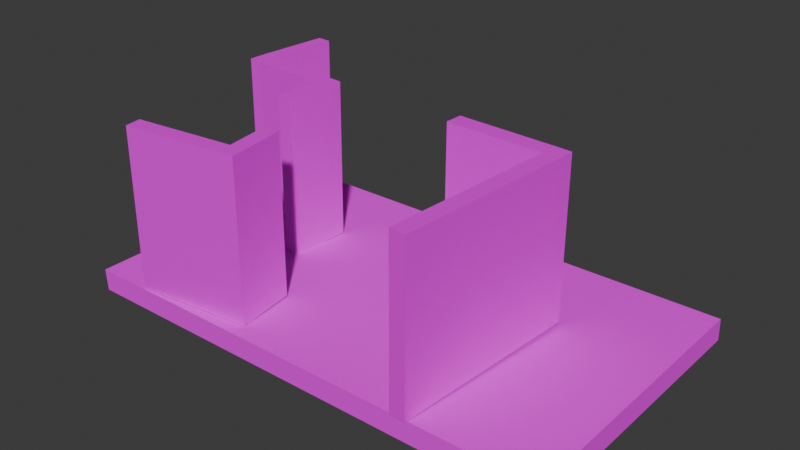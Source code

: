 # Source: Roof2.blend  (saved by Blender 5.1.29; exported with 4.5.12 LTS)
import bpy
from mathutils import Matrix  # noqa: F401  (used for matrix-valued properties, if any)

bpy.ops.wm.read_factory_settings(use_empty=True)
scene = bpy.context.scene
scene.name = 'Scene'

# ---- collections
col_collection = bpy.data.collections.new('Collection'); scene.collection.children.link(col_collection)

# ---- images (referenced by path relative to the original .blend; pixels are not part of the script)
import os
ASSET_DIR = os.environ.get("B2B_ASSET_DIR", "")  # directory of the original .blend (textures are referenced by path, not embedded)
HERE = os.path.dirname(os.path.abspath(__file__))  # packed textures are extracted next to this script under _unpacked/

def load_image(name, relpath, width, height, colorspace="sRGB"):
    """Load a texture the original file referenced (path relative to the .blend, or extracted next to this script)."""
    p = next((c for c in (os.path.join(HERE, relpath), os.path.join(ASSET_DIR, relpath)) if relpath and os.path.exists(c)), "")
    if p:
        img = bpy.data.images.load(p, check_existing=True)
        img.name = name
    else:  # same state as the original file: an image datablock whose file is absent (Cycles renders it pink)
        img = bpy.data.images.new(name, width, height)
        img.source = "FILE"
        img.filepath = "//" + (relpath or name)
    img.colorspace_settings.name = colorspace
    return img
img_ucupaint_ceiling_color = load_image('Ucupaint Ceiling Color', 'Roof2Ceiling.png', 1024, 1024, 'sRGB')
img_ucupaint_floor_color = load_image('Ucupaint Floor Color', 'Roof2 floor.png', 1024, 1024, 'sRGB')
img_roof2wall2_png = load_image('Roof2Wall2.png', 'Roof2Wall2.png', 1024, 1024, 'sRGB')
img_roof2wall1_png = load_image('Roof2Wall1.png', 'Roof2Wall1.png', 1024, 1024, 'sRGB')
img_roof2wall3_png = load_image('Roof2Wall3.png', 'Roof2Wall3.png', 1024, 1024, 'sRGB')

# ---- materials (node trees are filled in below, after node groups)
mat_ceilingbaked = bpy.data.materials.new('CeilingBaked')
mat_floorbaked = bpy.data.materials.new('FloorBaked')
mat_wall2 = bpy.data.materials.new('Wall2')
mat_wall1 = bpy.data.materials.new('Wall1')
mat_wall3 = bpy.data.materials.new('Wall3')

# ---- material node trees
mat_ceilingbaked.use_nodes = True; mat_ceilingbaked.node_tree.nodes.clear()
_N = mat_ceilingbaked.node_tree.nodes; _L = mat_ceilingbaked.node_tree.links
n0 = _N.new('ShaderNodeBsdfPrincipled'); n0.name = 'Principled BSDF'; n0.location = (-200, 100)
n0.inputs[2].default_value = 0.9246
n0.inputs[4].default_value = 0.9648
n1 = _N.new('ShaderNodeOutputMaterial'); n1.name = 'Material Output'; n1.location = (200, 100)
n2 = _N.new('ShaderNodeTexImage'); n2.name = 'Image Texture'; n2.location = (-490, 80)
n2.image = img_ucupaint_ceiling_color
_L.new(n0.outputs[0], n1.inputs[0])
_L.new(n2.outputs[0], n0.inputs[0])
n1.is_active_output = True
mat_floorbaked.use_nodes = True; mat_floorbaked.node_tree.nodes.clear()
_N = mat_floorbaked.node_tree.nodes; _L = mat_floorbaked.node_tree.links
n0 = _N.new('ShaderNodeBsdfPrincipled'); n0.name = 'Principled BSDF'; n0.location = (-200, 100)
n0.inputs[2].default_value = 0.8467
n0.inputs[4].default_value = 0.9799
n1 = _N.new('ShaderNodeOutputMaterial'); n1.name = 'Material Output'; n1.location = (200, 100)
n2 = _N.new('ShaderNodeTexImage'); n2.name = 'Image Texture'; n2.location = (-490, 80)
n2.image = img_ucupaint_floor_color
_L.new(n0.outputs[0], n1.inputs[0])
_L.new(n2.outputs[0], n0.inputs[0])
n1.is_active_output = True
mat_wall2.use_nodes = True; mat_wall2.node_tree.nodes.clear()
_N = mat_wall2.node_tree.nodes; _L = mat_wall2.node_tree.links
n0 = _N.new('ShaderNodeBsdfPrincipled'); n0.name = 'Principled BSDF'; n0.location = (-200, 100)
n0.inputs[4].default_value = 0.9698
n1 = _N.new('ShaderNodeOutputMaterial'); n1.name = 'Material Output'; n1.location = (200, 100)
n2 = _N.new('ShaderNodeTexImage'); n2.name = 'Image Texture'; n2.location = (-490, 80)
n2.image = img_roof2wall2_png
_L.new(n0.outputs[0], n1.inputs[0])
_L.new(n2.outputs[0], n0.inputs[0])
n1.is_active_output = True
mat_wall1.use_nodes = True; mat_wall1.node_tree.nodes.clear()
_N = mat_wall1.node_tree.nodes; _L = mat_wall1.node_tree.links
n0 = _N.new('ShaderNodeBsdfPrincipled'); n0.name = 'Principled BSDF'; n0.location = (-200, 100)
n0.inputs[4].default_value = 0.9799
n1 = _N.new('ShaderNodeOutputMaterial'); n1.name = 'Material Output'; n1.location = (200, 100)
n2 = _N.new('ShaderNodeTexImage'); n2.name = 'Image Texture'; n2.location = (-490, 80)
n2.image = img_roof2wall1_png
_L.new(n0.outputs[0], n1.inputs[0])
_L.new(n2.outputs[0], n0.inputs[0])
n1.is_active_output = True
mat_wall3.use_nodes = True; mat_wall3.node_tree.nodes.clear()
_N = mat_wall3.node_tree.nodes; _L = mat_wall3.node_tree.links
n0 = _N.new('ShaderNodeBsdfPrincipled'); n0.name = 'Principled BSDF'; n0.location = (-200, 100)
n0.inputs[4].default_value = 0.9698
n1 = _N.new('ShaderNodeOutputMaterial'); n1.name = 'Material Output'; n1.location = (200, 100)
n2 = _N.new('ShaderNodeTexImage'); n2.name = 'Image Texture'; n2.location = (-490, 80)
n2.image = img_roof2wall3_png
_L.new(n0.outputs[0], n1.inputs[0])
_L.new(n2.outputs[0], n0.inputs[0])
n1.is_active_output = True

# ---- world
world_world = bpy.data.worlds.new('World'); scene.world = world_world
world_world.use_nodes = True; world_world.node_tree.nodes.clear()
_N = world_world.node_tree.nodes; _L = world_world.node_tree.links
n0 = _N.new('ShaderNodeOutputWorld'); n0.name = 'World Output'; n0.location = (200, 100)
n1 = _N.new('ShaderNodeBackground'); n1.name = 'Background'; n1.location = (-200, 100)
n1.inputs[0].default_value = (0.05088, 0.05088, 0.05088, 1.0)
_L.new(n1.outputs[0], n0.inputs[0])
n0.is_active_output = True
world_world.color = (0.05088, 0.05088, 0.05088)
world_world.sun_shadow_jitter_overblur = 0.0

# ---- meshes
me_cube_204 = bpy.data.meshes.new('Cube.204')
me_cube_204.from_pydata([(-4.02, -2.181, 0.37), (-4.015, -2.168, 0.004174), (-4.026, 2.588, 0.3565), (-4.022, 2.601, -0.009364), (4.021, -2.181, 0.37), (4.026, -2.169, 0.004174), (4.015, 2.588, 0.3565), (4.02, 2.6, -0.009364), (-4.016, -0.9096, 0.0007898), (-4.018, 0.2402, -0.002595), (-4.02, 1.39, -0.005979), (-4.025, 1.377, 0.3599), (-4.023, 0.2276, 0.3633), (-4.021, -0.9221, 0.3667), (4.025, -0.9102, 0.0007898), (4.023, 0.2395, -0.002595), (4.021, 1.389, -0.005979), (4.016, 1.377, 0.3599), (4.018, 0.227, 0.3633), (4.02, -0.9228, 0.3667), (-2.395, 2.601, -0.009364), (-0.7982, 2.601, -0.009364), (0.7984, 2.601, -0.009364), (2.395, 2.6, -0.009364), (2.402, -2.168, 0.004174), (0.8051, -2.168, 0.004174), (-0.7916, -2.168, 0.004174), (-2.388, -2.168, 0.004174), (-2.393, -2.181, 0.37), (-0.7963, -2.181, 0.37), (0.8003, -2.181, 0.37), (2.397, -2.181, 0.37), (2.39, 2.588, 0.3565), (0.7937, 2.588, 0.3565), (-0.803, 2.588, 0.3565), (-2.4, 2.588, 0.3565), (-2.39, -0.9098, 0.0007898), (-0.7929, -0.9099, 0.0007898), (0.8037, -0.9099, 0.0007898), (2.4, -0.91, 0.0007898), (-2.391, 0.24, -0.002595), (-0.7948, 0.2399, -0.002595), (0.8018, 0.2398, -0.002595), (2.398, 0.2398, -0.002595), (-2.393, 1.39, -0.005979), (-0.7967, 1.39, -0.005979), (0.8, 1.39, -0.005979), (2.397, 1.39, -0.005979), (2.392, 1.377, 0.3599), (2.394, 0.2272, 0.3633), (2.396, -0.9226, 0.3667), (0.7952, 1.377, 0.3599), (0.7971, 0.2272, 0.3633), (0.799, -0.9225, 0.3667), (-0.8014, 1.377, 0.3599), (-0.7995, 0.2273, 0.3633), (-0.7976, -0.9225, 0.3667), (-2.398, 1.377, 0.3599), (-2.396, 0.2274, 0.3633), (-2.394, -0.9224, 0.3667)], [], [(47, 23, 7, 16), (17, 16, 7, 6), (23, 32, 6, 7), (31, 24, 5, 4), (13, 8, 1, 0), (2, 3, 10, 11), (11, 10, 9, 12), (12, 9, 8, 13), (4, 5, 14, 19), (19, 14, 15, 18), (18, 15, 16, 17), (24, 39, 14, 5), (39, 43, 15, 14), (43, 47, 16, 15), (9, 10, 44, 40), (40, 44, 45, 41), (41, 45, 46, 42), (42, 46, 47, 43), (8, 9, 40, 36), (36, 40, 41, 37), (37, 41, 42, 38), (38, 42, 43, 39), (1, 8, 36, 27), (27, 36, 37, 26), (26, 37, 38, 25), (25, 38, 39, 24), (0, 1, 27, 28), (28, 27, 26, 29), (29, 26, 25, 30), (30, 25, 24, 31), (3, 2, 35, 20), (20, 35, 34, 21), (21, 34, 33, 22), (22, 33, 32, 23), (10, 3, 20, 44), (44, 20, 21, 45), (45, 21, 22, 46), (46, 22, 23, 47), (48, 17, 6, 32), (51, 48, 32, 33), (54, 51, 33, 34), (57, 54, 34, 35), (11, 57, 35, 2), (49, 18, 17, 48), (52, 49, 48, 51), (55, 52, 51, 54), (58, 55, 54, 57), (12, 58, 57, 11), (50, 19, 18, 49), (53, 50, 49, 52), (56, 53, 52, 55), (59, 56, 55, 58), (13, 59, 58, 12), (31, 4, 19, 50), (30, 31, 50, 53), (29, 30, 53, 56), (28, 29, 56, 59), (0, 28, 59, 13)])
me_cube_204.polygons.foreach_set('material_index', [0, 0, 0, 0, 0, 0, 0, 0, 0, 0, 0, 0, 0, 0, 0, 0, 0, 0, 0, 0, 0, 0, 0, 0, 0, 0, 0, 0, 0, 0, 0, 0, 0, 0, 0, 0, 0, 0, 1, 1, 1, 1, 1, 1, 1, 1, 1, 1, 1, 1, 1, 1, 1, 1, 1, 1, 1, 1])
_uv = me_cube_204.uv_layers.new(name='UVMap')
_uv.uv.foreach_set('vector', [0.5061, 0.1463, 0.4315, 0.1464, 0.4315, 0.04635, 0.5061, 0.04625, 0.8171, 0.8525, 0.8397, 0.8534, 0.8397, 0.928, 0.8171, 0.9271, 0.9315, 0.4415, 0.9541, 0.4412, 0.9541, 0.5413, 0.9315, 0.5415, 0.8171, 0.4412, 0.8397, 0.4415, 0.8397, 0.5415, 0.8171, 0.5413, 0.06847, 0.711, 0.04593, 0.7119, 0.04592, 0.6344, 0.06846, 0.6335, 0.06846, 0.9273, 0.04593, 0.9281, 0.04592, 0.8535, 0.06846, 0.8527, 0.06846, 0.8527, 0.04592, 0.8535, 0.04593, 0.7827, 0.06846, 0.7819, 0.06846, 0.7819, 0.04593, 0.7827, 0.04593, 0.7119, 0.06847, 0.711, 0.8171, 0.6334, 0.8397, 0.6342, 0.8397, 0.7117, 0.8171, 0.7109, 0.8171, 0.7109, 0.8397, 0.7117, 0.8397, 0.7826, 0.8171, 0.7817, 0.8171, 0.7817, 0.8397, 0.7826, 0.8397, 0.8534, 0.8171, 0.8525, 0.7253, 0.146, 0.6478, 0.1461, 0.6478, 0.04601, 0.7253, 0.04592, 0.6478, 0.1461, 0.5769, 0.1462, 0.577, 0.04613, 0.6478, 0.04601, 0.5769, 0.1462, 0.5061, 0.1463, 0.5061, 0.04625, 0.577, 0.04613, 0.5769, 0.5415, 0.5061, 0.5416, 0.5061, 0.4414, 0.577, 0.4412, 0.577, 0.4412, 0.5061, 0.4414, 0.5061, 0.343, 0.577, 0.3429, 0.577, 0.3429, 0.5061, 0.343, 0.5061, 0.2447, 0.5769, 0.2445, 0.5769, 0.2445, 0.5061, 0.2447, 0.5061, 0.1463, 0.5769, 0.1462, 0.6478, 0.5413, 0.5769, 0.5415, 0.577, 0.4412, 0.6478, 0.4411, 0.6478, 0.4411, 0.577, 0.4412, 0.577, 0.3429, 0.6478, 0.3428, 0.6478, 0.3428, 0.577, 0.3429, 0.5769, 0.2445, 0.6478, 0.2444, 0.6478, 0.2444, 0.5769, 0.2445, 0.5769, 0.1462, 0.6478, 0.1461, 0.7253, 0.5413, 0.6478, 0.5413, 0.6478, 0.4411, 0.7253, 0.441, 0.7253, 0.441, 0.6478, 0.4411, 0.6478, 0.3428, 0.7253, 0.3427, 0.7253, 0.3427, 0.6478, 0.3428, 0.6478, 0.2444, 0.7253, 0.2443, 0.7253, 0.2443, 0.6478, 0.2444, 0.6478, 0.1461, 0.7253, 0.146, 0.8171, 0.04592, 0.8397, 0.04621, 0.8397, 0.1464, 0.8171, 0.1461, 0.8171, 0.1461, 0.8397, 0.1464, 0.8397, 0.2448, 0.8171, 0.2445, 0.8171, 0.2445, 0.8397, 0.2448, 0.8397, 0.3431, 0.8171, 0.3428, 0.8171, 0.3428, 0.8397, 0.3431, 0.8397, 0.4415, 0.8171, 0.4412, 0.9315, 0.04621, 0.9541, 0.04592, 0.9541, 0.1461, 0.9315, 0.1464, 0.9315, 0.1464, 0.9541, 0.1461, 0.9541, 0.2445, 0.9315, 0.2448, 0.9315, 0.2448, 0.9541, 0.2445, 0.9541, 0.3428, 0.9315, 0.3431, 0.9315, 0.3431, 0.9541, 0.3428, 0.9541, 0.4412, 0.9315, 0.4415, 0.5061, 0.5416, 0.4315, 0.5417, 0.4315, 0.4415, 0.5061, 0.4414, 0.5061, 0.4414, 0.4315, 0.4415, 0.4315, 0.3431, 0.5061, 0.343, 0.5061, 0.343, 0.4315, 0.3431, 0.4315, 0.2448, 0.5061, 0.2447, 0.5061, 0.2447, 0.4315, 0.2448, 0.4315, 0.1464, 0.5061, 0.1463, 0.1205, 0.4413, 0.1205, 0.5414, 0.04593, 0.5413, 0.04592, 0.4412, 0.1205, 0.3429, 0.1205, 0.4413, 0.04592, 0.4412, 0.04592, 0.3428, 0.1205, 0.2446, 0.1205, 0.3429, 0.04592, 0.3428, 0.04593, 0.2445, 0.1205, 0.1462, 0.1205, 0.2446, 0.04593, 0.2445, 0.04593, 0.1461, 0.1205, 0.04602, 0.1205, 0.1462, 0.04593, 0.1461, 0.04592, 0.04592, 0.1913, 0.4414, 0.1913, 0.5415, 0.1205, 0.5414, 0.1205, 0.4413, 0.1913, 0.3431, 0.1913, 0.4414, 0.1205, 0.4413, 0.1205, 0.3429, 0.1913, 0.2447, 0.1913, 0.3431, 0.1205, 0.3429, 0.1205, 0.2446, 0.1913, 0.1464, 0.1913, 0.2447, 0.1205, 0.2446, 0.1205, 0.1462, 0.1913, 0.04614, 0.1913, 0.1464, 0.1205, 0.1462, 0.1205, 0.04602, 0.2622, 0.4415, 0.2622, 0.5416, 0.1913, 0.5415, 0.1913, 0.4414, 0.2622, 0.3432, 0.2622, 0.4415, 0.1913, 0.4414, 0.1913, 0.3431, 0.2622, 0.2448, 0.2622, 0.3432, 0.1913, 0.3431, 0.1913, 0.2447, 0.2622, 0.1465, 0.2622, 0.2448, 0.1913, 0.2447, 0.1913, 0.1464, 0.2622, 0.04627, 0.2622, 0.1465, 0.1913, 0.1464, 0.1913, 0.04614, 0.3397, 0.4416, 0.3397, 0.5417, 0.2622, 0.5416, 0.2622, 0.4415, 0.3397, 0.3433, 0.3397, 0.4416, 0.2622, 0.4415, 0.2622, 0.3432, 0.3397, 0.2449, 0.3397, 0.3433, 0.2622, 0.3432, 0.2622, 0.2448, 0.3397, 0.1466, 0.3397, 0.2449, 0.2622, 0.2448, 0.2622, 0.1465, 0.3397, 0.04635, 0.3397, 0.1466, 0.2622, 0.1465, 0.2622, 0.04627])
me_cube_204.materials.append(mat_ceilingbaked)
me_cube_204.materials.append(mat_floorbaked)
me_cube_204.update()
me_cube_241 = bpy.data.meshes.new('Cube.241')
me_cube_241.from_pydata([(-1.953, 2.209, -3.654), (-2.035, 2.19, 0.8953), (-2.032, 2.663, -3.655), (-2.113, 2.644, 0.8941), (-0.3527, 2.968, -3.659), (-0.274, 2.514, -3.657), (-0.3555, 2.495, 0.892), (-0.4341, 2.949, 0.8909), (-0.8095, 2.416, 0.8918), (-0.8882, 2.87, 0.8906), (-0.8068, 2.889, -3.659), (-0.7281, 2.435, -3.658), (0.2233, -0.3555, -3.657), (0.1419, -0.3747, 0.8924), (-0.3122, -0.4534, 0.8922), (-0.2308, -0.4342, -3.657)], [], [(9, 8, 6, 7), (10, 9, 7, 4), (6, 8, 14, 13), (0, 1, 3, 2), (4, 7, 6, 5), (1, 0, 11, 8), (2, 3, 9, 10), (3, 1, 8, 9), (14, 15, 12, 13), (5, 6, 13, 12), (8, 11, 15, 14)])
_uv = me_cube_241.uv_layers.new(name='UVMap')
_uv.uv.foreach_set('vector', [0.5808, 0.3332, 0.5808, 0.2882, 0.6259, 0.2882, 0.6259, 0.3332, 0.451, 0.3783, 0.00635, 0.3783, 0.007154, 0.3332, 0.4519, 0.3332, 0.6259, 0.2882, 0.5808, 0.2882, 0.5808, 0.003606, 0.6259, 0.003606, 0.4483, 0.545, 0.003606, 0.545, 0.00377, 0.5, 0.4485, 0.5, 0.4519, 0.3332, 0.007154, 0.3332, 0.00699, 0.2882, 0.4517, 0.2882, 0.003606, 0.545, 0.4483, 0.545, 0.4509, 0.6668, 0.006186, 0.6668, 0.4485, 0.5, 0.00377, 0.5, 0.00635, 0.3783, 0.451, 0.3783, 0.4591, 0.3319, 0.4591, 0.2869, 0.5808, 0.2882, 0.5808, 0.3332, 0.005831, 0.9514, 0.4505, 0.9514, 0.4513, 0.9964, 0.006634, 0.9964, 0.4517, 0.2882, 0.00699, 0.2882, 0.006634, 0.003606, 0.4513, 0.003606, 0.006186, 0.6668, 0.4509, 0.6668, 0.4505, 0.9514, 0.005831, 0.9514])
me_cube_241.materials.append(mat_wall2)
me_cube_241.update()
me_cube_229 = bpy.data.meshes.new('Cube.229')
me_cube_229.from_pydata([(0.856, 0.9769, -3.636), (0.7749, 0.9603, 0.9059), (0.8561, 1.438, -3.644), (0.7749, 1.421, 0.9059), (0.3571, 1.438, -3.644), (0.3571, 0.9769, -3.644), (0.276, 0.9603, 0.9059), (0.276, 1.421, 0.9059), (0.7792, -1.327, -3.631), (0.6982, -1.343, 0.9116), (0.2804, -1.327, -3.638), (0.1992, -1.343, 0.9116), (0.7792, -1.73, -3.631), (0.6982, -1.747, 0.9116), (0.2804, -1.73, -3.638), (0.1992, -1.747, 0.9116), (2.115, 1.42, -3.654), (2.114, 0.9594, -3.602), (2.034, 0.943, 0.8952), (2.034, 1.404, 0.8952), (-1.804, -1.248, -3.653), (-1.886, -1.265, 0.8968), (-1.804, -1.651, -3.653), (-1.886, -1.668, 0.8968)], [], [(3, 1, 18, 19), (5, 6, 7, 4), (1, 3, 7, 6), (3, 2, 4, 7), (9, 11, 15, 13), (6, 5, 10, 11), (1, 6, 11, 9), (0, 1, 9, 8), (12, 13, 15, 14), (8, 9, 13, 12), (11, 10, 20, 21), (16, 19, 18, 17), (2, 3, 19, 16), (1, 0, 17, 18), (22, 23, 21, 20), (15, 11, 21, 23), (14, 15, 23, 22)])
_uv = me_cube_229.uv_layers.new(name='UVMap')
_uv.uv.foreach_set('vector', [0.3654, 0.2919, 0.3859, 0.2665, 0.4561, 0.3214, 0.4357, 0.3468, 0.006329, 0.8396, 0.3287, 0.8396, 0.3286, 0.8723, 0.00621, 0.8723, 0.3859, 0.2665, 0.3654, 0.2919, 0.3379, 0.2697, 0.3584, 0.2443, 0.3279, 0.9076, 0.00558, 0.9076, 0.00621, 0.8723, 0.3286, 0.8723, 0.484, 0.1359, 0.4565, 0.1138, 0.4744, 0.0915, 0.5019, 0.1137, 0.3287, 0.8396, 0.006329, 0.8396, 0.007419, 0.6764, 0.3298, 0.6764, 0.3859, 0.2665, 0.3584, 0.2443, 0.4565, 0.1138, 0.484, 0.1359, 0.006207, 0.125, 0.328, 0.125, 0.3291, 0.2883, 0.007298, 0.2883, 0.007402, 0.3169, 0.3292, 0.3169, 0.3299, 0.3522, 0.007522, 0.3522, 0.007298, 0.2883, 0.3291, 0.2883, 0.3292, 0.3169, 0.007402, 0.3169, 0.3298, 0.6764, 0.007419, 0.6764, 0.008989, 0.5286, 0.3313, 0.5286, 0.003234, 0.003234, 0.3256, 0.003248, 0.3257, 0.03588, 0.007082, 0.03587, 0.00558, 0.9076, 0.3279, 0.9076, 0.3256, 0.9968, 0.003234, 0.9968, 0.328, 0.125, 0.006207, 0.125, 0.007082, 0.03587, 0.3257, 0.03588, 0.009093, 0.5, 0.3314, 0.5, 0.3313, 0.5286, 0.008989, 0.5286, 0.4744, 0.0915, 0.4565, 0.1138, 0.3379, 0.02549, 0.3558, 0.003234, 0.007522, 0.3522, 0.3299, 0.3522, 0.3314, 0.5, 0.009093, 0.5])
me_cube_229.materials.append(mat_wall1)
me_cube_229.update()
me_cube_226 = bpy.data.meshes.new('Cube.226')
me_cube_226.from_pydata([(-2.576, 1.192, -3.659), (-2.657, 1.176, 0.8929), (-2.576, 1.653, -3.657), (-2.657, 1.637, 0.8929), (2.403, 1.094, -3.649), (2.322, 1.077, 0.9022), (2.403, 1.555, -3.647), (2.322, 1.538, 0.9022), (-3.075, 1.653, -3.657), (-3.075, 1.192, -3.657), (-3.156, 1.176, 0.8929), (-3.156, 1.637, 0.8929), (-2.507, -1.625, -3.642), (-2.588, -1.641, 0.9002), (-3.005, -1.625, -3.649), (-3.087, -1.641, 0.9002)], [], [(2, 3, 7, 6), (6, 7, 5, 4), (4, 5, 1, 0), (7, 3, 1, 5), (9, 10, 11, 8), (1, 3, 11, 10), (3, 2, 8, 11), (1, 10, 15, 13), (14, 15, 10, 9), (12, 13, 15, 14), (1, 13, 12, 0)])
_uv = me_cube_226.uv_layers.new(name='UVMap')
_uv.uv.foreach_set('vector', [0.2628, 0.7543, 0.004538, 0.7543, 0.009032, 0.4717, 0.2673, 0.4717, 0.2673, 0.4717, 0.009032, 0.4717, 0.008937, 0.4455, 0.2673, 0.4455, 0.2673, 0.4455, 0.008937, 0.4455, 0.004444, 0.1629, 0.2628, 0.1629, 0.4538, 0.003012, 0.4594, 0.2856, 0.4332, 0.2856, 0.4276, 0.003012, 0.2622, 0.8087, 0.003938, 0.8087, 0.004033, 0.7826, 0.2623, 0.7826, 0.4332, 0.2856, 0.4594, 0.2856, 0.4594, 0.3139, 0.4332, 0.3139, 0.004538, 0.7543, 0.2628, 0.7543, 0.2623, 0.7826, 0.004033, 0.7826, 0.4332, 0.2856, 0.4332, 0.3139, 0.2733, 0.31, 0.2733, 0.2816, 0.2613, 0.9687, 0.003012, 0.9687, 0.003938, 0.8087, 0.2622, 0.8087, 0.2614, 0.997, 0.003517, 0.997, 0.003012, 0.9687, 0.2613, 0.9687, 0.004444, 0.1629, 0.003519, 0.003012, 0.2614, 0.003012, 0.2628, 0.1629])
me_cube_226.materials.append(mat_wall3)
me_cube_226.update()

# ---- objects
ob_cube_213 = bpy.data.objects.new('Cube.213', me_cube_204)
ob_wall2 = bpy.data.objects.new('Wall2', me_cube_241)
ob_wall1 = bpy.data.objects.new('Wall1', me_cube_229)
ob_wall3 = bpy.data.objects.new('Wall3', me_cube_226)

# ---- transforms, parenting, visibility, modifiers, constraints
ob_cube_213.location = (0.7172, 0.9773, -0.8414)
ob_cube_213.rotation_euler = (0.0, -0.0, 0.005014)
ob_wall2.parent = ob_cube_213
ob_wall2.matrix_parent_inverse = Matrix(((0.9941, 0.1086, 0.0, 68.36), (-0.1086, 0.9941, -0.0, 286.2), (-0.0, 0.0, 1.0, -26.31), (-0.0, 0.0, -0.0, 1.0)))
ob_wall2.location = (-39.49, -294.3, 28.81)
ob_wall2.rotation_euler = (-0.00429, 0.01443, -1.523)
ob_wall2.scale = (0.5801, 0.5801, 0.5801)
ob_wall1.parent = ob_cube_213
ob_wall1.matrix_parent_inverse = Matrix(((0.9941, 0.1086, 0.0, 68.36), (-0.1086, 0.9941, -0.0, 286.2), (-0.0, 0.0, 1.0, -26.31), (-0.0, 0.0, -0.0, 1.0)))
ob_wall1.location = (-39.81, -290.9, 28.8)
ob_wall1.rotation_euler = (-0.00429, 0.01443, -1.523)
ob_wall1.scale = (0.5801, 0.5801, 0.5801)
ob_wall3.parent = ob_cube_213
ob_wall3.matrix_parent_inverse = Matrix(((0.9941, 0.1086, 0.0, 68.36), (-0.1086, 0.9941, -0.0, 286.2), (-0.0, 0.0, 1.0, -26.31), (-0.0, 0.0, -0.0, 1.0)))
ob_wall3.location = (-35.55, -292.6, 28.83)
ob_wall3.rotation_euler = (-0.00429, 0.01443, -1.523)
ob_wall3.scale = (0.5801, 0.5801, 0.5801)

# ---- collection membership
col_collection.objects.link(ob_cube_213)
col_collection.objects.link(ob_wall2)
col_collection.objects.link(ob_wall1)
col_collection.objects.link(ob_wall3)

# ---- scene / render settings (as saved in the file)
scene.frame_start = 1; scene.frame_end = 250; scene.frame_set(208)
scene.render.engine = 'BLENDER_EEVEE_NEXT'
scene.render.bake_bias = 0.0
scene.render.bake_samples = 0
scene.cycles.sampling_pattern = 'TABULATED_SOBOL'
scene.eevee.use_volume_custom_range = False
bpy.context.view_layer.update()

# ---- added for rendering (the .blend has no active camera and no usable light): camera, sun
cam_auto = bpy.data.cameras.new('AutoCamera')
cam_auto.lens = 50.0
cam_auto.sensor_width = 36.0
cam_auto.clip_end = 1000.0
ob_auto_camera = bpy.data.objects.new('AutoCamera', cam_auto)
scene.collection.objects.link(ob_auto_camera)
ob_auto_camera.location = (9.91103, -9.88727, 8.04554)
ob_auto_camera.rotation_euler = (1.09748, -7.21219e-08, 0.694738)
scene.camera = ob_auto_camera
light_auto_sun = bpy.data.lights.new('AutoSun', 'SUN')
light_auto_sun.energy = 3.0
light_auto_sun.angle = 0.0523599
ob_auto_sun = bpy.data.objects.new('AutoSun', light_auto_sun)
scene.collection.objects.link(ob_auto_sun)
ob_auto_sun.rotation_euler = (0.872665, 0.174533, 0.523599)
bpy.context.view_layer.update()
